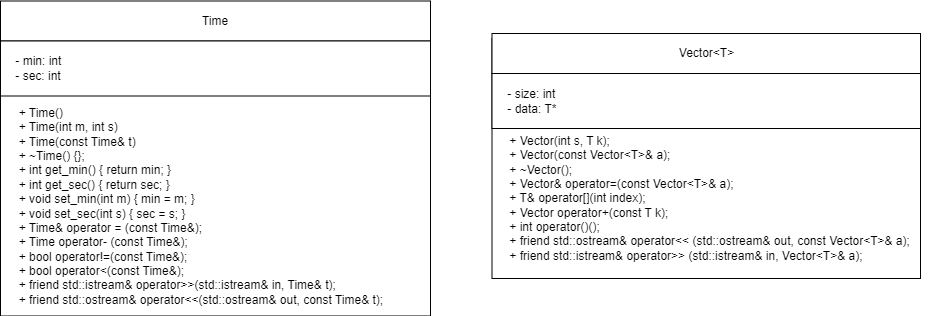

The diagram above was exported from draw.io. Its source (the exported page's mxGraphModel, read from the mxfile embedded in the PNG):
<mxGraphModel dx="1877" dy="549" grid="1" gridSize="10" guides="1" tooltips="1" connect="1" arrows="1" fold="1" page="1" pageScale="1" pageWidth="827" pageHeight="1169" math="0" shadow="0">
  <root>
    <mxCell id="WIyWlLk6GJQsqaUBKTNV-0" />
    <mxCell id="WIyWlLk6GJQsqaUBKTNV-1" parent="WIyWlLk6GJQsqaUBKTNV-0" />
    <mxCell id="aS014hY3T2A8dCvT35tj-0" value="" style="rounded=0;whiteSpace=wrap;html=1;" vertex="1" parent="WIyWlLk6GJQsqaUBKTNV-1">
      <mxGeometry x="411.5" y="110" width="428.5" height="240" as="geometry" />
    </mxCell>
    <mxCell id="aS014hY3T2A8dCvT35tj-1" value="Vector&amp;lt;T&amp;gt;" style="rounded=0;whiteSpace=wrap;html=1;" vertex="1" parent="WIyWlLk6GJQsqaUBKTNV-1">
      <mxGeometry x="411.5" y="105" width="428.5" height="40" as="geometry" />
    </mxCell>
    <mxCell id="aS014hY3T2A8dCvT35tj-2" value="&lt;div style=&quot;text-align: left;&quot;&gt;&lt;/div&gt;" style="rounded=0;whiteSpace=wrap;html=1;" vertex="1" parent="WIyWlLk6GJQsqaUBKTNV-1">
      <mxGeometry x="411.5" y="145" width="428.5" height="55" as="geometry" />
    </mxCell>
    <mxCell id="aS014hY3T2A8dCvT35tj-3" value="&lt;div style=&quot;border-color: var(--border-color);&quot;&gt;&lt;div style=&quot;border-color: var(--border-color);&quot;&gt;&lt;div style=&quot;border-color: var(--border-color);&quot;&gt;&lt;span style=&quot;&quot;&gt;&amp;nbsp;&amp;nbsp;&amp;nbsp;&amp;nbsp;- size&lt;/span&gt;&lt;span style=&quot;background-color: initial;&quot;&gt;: int&lt;/span&gt;&lt;/div&gt;&lt;div style=&quot;border-color: var(--border-color);&quot;&gt;&lt;span style=&quot;&quot;&gt;&lt;span style=&quot;&quot;&gt;&amp;nbsp;&amp;nbsp;&amp;nbsp;&amp;nbsp;- data&lt;/span&gt;&lt;/span&gt;: T*&lt;/div&gt;&lt;/div&gt;&lt;/div&gt;" style="text;html=1;align=left;verticalAlign=middle;resizable=0;points=[];autosize=1;strokeColor=none;fillColor=none;" vertex="1" parent="WIyWlLk6GJQsqaUBKTNV-1">
      <mxGeometry x="411.5" y="152.5" width="90" height="40" as="geometry" />
    </mxCell>
    <mxCell id="aS014hY3T2A8dCvT35tj-4" value="&lt;div&gt;&amp;nbsp; &amp;nbsp; + Vector(int s, T k);&lt;span style=&quot;&quot;&gt;&lt;/span&gt;&lt;/div&gt;&lt;div&gt;&lt;span style=&quot;&quot;&gt;&lt;span style=&quot;&quot;&gt;&lt;span style=&quot;white-space: pre;&quot;&gt;&amp;nbsp;&amp;nbsp;&amp;nbsp;&amp;nbsp;+ &lt;/span&gt;&lt;/span&gt;Vector(const Vector&amp;lt;T&amp;gt;&amp;amp; a);&lt;/span&gt;&lt;/div&gt;&lt;div&gt;&lt;span style=&quot;&quot;&gt;&lt;span style=&quot;&quot;&gt;&lt;span style=&quot;white-space: pre;&quot;&gt;&amp;nbsp;&amp;nbsp;&amp;nbsp;&amp;nbsp;+ &lt;/span&gt;&lt;/span&gt;~Vector();&lt;/span&gt;&lt;/div&gt;&lt;div&gt;&lt;span style=&quot;&quot;&gt;&lt;span style=&quot;&quot;&gt;&lt;span style=&quot;white-space: pre;&quot;&gt;&amp;nbsp;&amp;nbsp;&amp;nbsp;&amp;nbsp;+ &lt;/span&gt;&lt;/span&gt;Vector&amp;amp; operator=(const Vector&amp;lt;T&amp;gt;&amp;amp; a);&lt;/span&gt;&lt;/div&gt;&lt;div&gt;&lt;span style=&quot;&quot;&gt;&lt;span style=&quot;&quot;&gt;&lt;span style=&quot;white-space: pre;&quot;&gt;&amp;nbsp;&amp;nbsp;&amp;nbsp;&amp;nbsp;+ &lt;/span&gt;&lt;/span&gt;T&amp;amp; operator[](int index);&lt;/span&gt;&lt;/div&gt;&lt;div&gt;&lt;span style=&quot;&quot;&gt;&lt;span style=&quot;&quot;&gt;&lt;span style=&quot;white-space: pre;&quot;&gt;&amp;nbsp;&amp;nbsp;&amp;nbsp;&amp;nbsp;+ &lt;/span&gt;&lt;/span&gt;Vector operator+(const T k);&lt;/span&gt;&lt;/div&gt;&lt;div&gt;&lt;span style=&quot;&quot;&gt;&lt;span style=&quot;&quot;&gt;&lt;span style=&quot;white-space: pre;&quot;&gt;&amp;nbsp;&amp;nbsp;&amp;nbsp;&amp;nbsp;+ &lt;/span&gt;&lt;/span&gt;int operator()();&lt;/span&gt;&lt;/div&gt;&lt;div&gt;&lt;span style=&quot;&quot;&gt;&lt;span style=&quot;&quot;&gt;&lt;span style=&quot;white-space: pre;&quot;&gt;&amp;nbsp;&amp;nbsp;&amp;nbsp;&amp;nbsp;+ &lt;/span&gt;&lt;/span&gt;friend std::ostream&amp;amp; operator&amp;lt;&amp;lt; (std::ostream&amp;amp; out, const Vector&amp;lt;T&amp;gt;&amp;amp; a);&lt;/span&gt;&lt;/div&gt;&lt;div&gt;&lt;span style=&quot;&quot;&gt;&lt;span style=&quot;&quot;&gt;&lt;span style=&quot;white-space: pre;&quot;&gt;&amp;nbsp;&amp;nbsp;&amp;nbsp;&amp;nbsp;+ &lt;/span&gt;&lt;/span&gt;friend std::istream&amp;amp; operator&amp;gt;&amp;gt; (std::istream&amp;amp; in, Vector&amp;lt;T&amp;gt;&amp;amp; a);&lt;/span&gt;&lt;/div&gt;" style="text;html=1;align=left;verticalAlign=middle;resizable=0;points=[];autosize=1;strokeColor=none;fillColor=none;" vertex="1" parent="WIyWlLk6GJQsqaUBKTNV-1">
      <mxGeometry x="414" y="200" width="440" height="140" as="geometry" />
    </mxCell>
    <mxCell id="aS014hY3T2A8dCvT35tj-13" value="" style="rounded=0;whiteSpace=wrap;html=1;" vertex="1" parent="WIyWlLk6GJQsqaUBKTNV-1">
      <mxGeometry x="-80" y="77.5" width="430" height="310" as="geometry" />
    </mxCell>
    <mxCell id="aS014hY3T2A8dCvT35tj-14" value="Time" style="rounded=0;whiteSpace=wrap;html=1;" vertex="1" parent="WIyWlLk6GJQsqaUBKTNV-1">
      <mxGeometry x="-80" y="72.5" width="430" height="40" as="geometry" />
    </mxCell>
    <mxCell id="aS014hY3T2A8dCvT35tj-15" value="&lt;div style=&quot;text-align: left;&quot;&gt;&lt;/div&gt;" style="rounded=0;whiteSpace=wrap;html=1;" vertex="1" parent="WIyWlLk6GJQsqaUBKTNV-1">
      <mxGeometry x="-80" y="112.5" width="430" height="55" as="geometry" />
    </mxCell>
    <mxCell id="aS014hY3T2A8dCvT35tj-16" value="&lt;div style=&quot;border-color: var(--border-color);&quot;&gt;&lt;div style=&quot;border-color: var(--border-color);&quot;&gt;&lt;div style=&quot;border-color: var(--border-color);&quot;&gt;&lt;span style=&quot;&quot;&gt;&amp;nbsp;&amp;nbsp;&amp;nbsp;&amp;nbsp;- min&lt;/span&gt;&lt;span style=&quot;background-color: initial;&quot;&gt;: int&lt;/span&gt;&lt;/div&gt;&lt;div style=&quot;border-color: var(--border-color);&quot;&gt;&lt;span style=&quot;&quot;&gt;&lt;span style=&quot;&quot;&gt;&amp;nbsp;&amp;nbsp;&amp;nbsp;&amp;nbsp;- sec&lt;/span&gt;&lt;/span&gt;: int&lt;/div&gt;&lt;/div&gt;&lt;/div&gt;" style="text;html=1;align=left;verticalAlign=middle;resizable=0;points=[];autosize=1;strokeColor=none;fillColor=none;" vertex="1" parent="WIyWlLk6GJQsqaUBKTNV-1">
      <mxGeometry x="-80" y="120" width="80" height="40" as="geometry" />
    </mxCell>
    <mxCell id="aS014hY3T2A8dCvT35tj-17" value="&lt;div&gt;&amp;nbsp; &amp;nbsp; &amp;nbsp;+ Time()&lt;/div&gt;&lt;div&gt;&lt;span style=&quot;background-color: initial;&quot;&gt;&amp;nbsp; &amp;nbsp; &amp;nbsp;+ Time(int m, int s)&amp;nbsp;&lt;/span&gt;&lt;br&gt;&lt;/div&gt;&lt;div&gt;&lt;span style=&quot;background-color: initial;&quot;&gt;&amp;nbsp; &amp;nbsp; &amp;nbsp;+ Time(const Time&amp;amp; t)&lt;/span&gt;&lt;br&gt;&lt;/div&gt;&lt;div&gt;&lt;span style=&quot;background-color: initial;&quot;&gt;&amp;nbsp; &amp;nbsp; &amp;nbsp;+ ~Time() {};&lt;/span&gt;&lt;/div&gt;&lt;div&gt;&lt;span style=&quot;&quot;&gt;&lt;span style=&quot;&quot;&gt;&lt;span style=&quot;white-space: pre;&quot;&gt;&amp;nbsp;&amp;nbsp;&amp;nbsp;&amp;nbsp; + &lt;/span&gt;&lt;/span&gt;int get_min() { return min; }&lt;/span&gt;&lt;/div&gt;&lt;div&gt;&lt;span style=&quot;&quot;&gt;&lt;span style=&quot;&quot;&gt;&lt;span style=&quot;white-space: pre;&quot;&gt;&amp;nbsp;&amp;nbsp;&amp;nbsp;&amp;nbsp; + &lt;/span&gt;&lt;/span&gt;int get_sec() { return sec; }&lt;/span&gt;&lt;/div&gt;&lt;div&gt;&lt;span style=&quot;&quot;&gt;&lt;span style=&quot;&quot;&gt;&lt;span style=&quot;white-space: pre;&quot;&gt;&amp;nbsp;&amp;nbsp;&amp;nbsp;&amp;nbsp; + &lt;/span&gt;&lt;/span&gt;void set_min(int m) { min = m; }&lt;/span&gt;&lt;/div&gt;&lt;div&gt;&lt;span style=&quot;&quot;&gt;&lt;span style=&quot;&quot;&gt;&lt;span style=&quot;white-space: pre;&quot;&gt;&amp;nbsp;&amp;nbsp;&amp;nbsp;&amp;nbsp; + &lt;/span&gt;&lt;/span&gt;void set_sec(int s) { sec = s; }&lt;/span&gt;&lt;/div&gt;&lt;div&gt;&lt;span style=&quot;&quot;&gt;&lt;span style=&quot;&quot;&gt;&lt;span style=&quot;white-space: pre;&quot;&gt;&amp;nbsp;&amp;nbsp;&amp;nbsp;&amp;nbsp; + &lt;/span&gt;&lt;/span&gt;Time&amp;amp; operator = (const Time&amp;amp;);&lt;/span&gt;&lt;/div&gt;&lt;div&gt;&lt;span style=&quot;&quot;&gt;&lt;span style=&quot;&quot;&gt;&lt;span style=&quot;white-space: pre;&quot;&gt;&amp;nbsp;&amp;nbsp;&amp;nbsp;&amp;nbsp; + &lt;/span&gt;&lt;/span&gt;Time operator- (const Time&amp;amp;);&lt;/span&gt;&lt;/div&gt;&lt;div&gt;&lt;span style=&quot;&quot;&gt;&lt;span style=&quot;&quot;&gt;&lt;span style=&quot;white-space: pre;&quot;&gt;&amp;nbsp;&amp;nbsp;&amp;nbsp;&amp;nbsp; + &lt;/span&gt;&lt;/span&gt;bool operator!=(const Time&amp;amp;);&lt;/span&gt;&lt;/div&gt;&lt;div&gt;&lt;span style=&quot;&quot;&gt;&lt;span style=&quot;&quot;&gt;&lt;span style=&quot;white-space: pre;&quot;&gt;&amp;nbsp;&amp;nbsp;&amp;nbsp;&amp;nbsp; + &lt;/span&gt;&lt;/span&gt;bool operator&amp;lt;(const Time&amp;amp;);&lt;/span&gt;&lt;/div&gt;&lt;div&gt;&lt;span style=&quot;&quot;&gt;&lt;span style=&quot;&quot;&gt;&lt;span style=&quot;white-space: pre;&quot;&gt;&amp;nbsp;&amp;nbsp;&amp;nbsp;&amp;nbsp; + &lt;/span&gt;&lt;/span&gt;friend std::istream&amp;amp; operator&amp;gt;&amp;gt;(std::istream&amp;amp; in, Time&amp;amp; t);&lt;/span&gt;&lt;/div&gt;&lt;div&gt;&lt;span style=&quot;&quot;&gt;&lt;span style=&quot;&quot;&gt;&lt;span style=&quot;white-space: pre;&quot;&gt;&amp;nbsp;&amp;nbsp;&amp;nbsp;&amp;nbsp; + &lt;/span&gt;&lt;/span&gt;friend std::ostream&amp;amp; operator&amp;lt;&amp;lt;(std::ostream&amp;amp; out, const Time&amp;amp; t);&lt;/span&gt;&lt;/div&gt;" style="text;html=1;align=left;verticalAlign=middle;resizable=0;points=[];autosize=1;strokeColor=none;fillColor=none;" vertex="1" parent="WIyWlLk6GJQsqaUBKTNV-1">
      <mxGeometry x="-80" y="167.5" width="400" height="220" as="geometry" />
    </mxCell>
  </root>
</mxGraphModel>